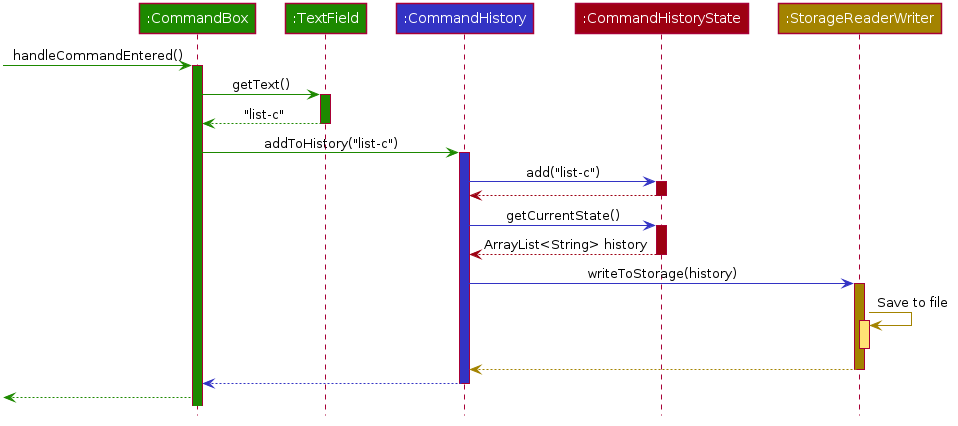

The diagram above was rendered by PlantUML. Its source (embedded in the PNG):
@startuml








skinparam BackgroundColor #FFFFFFF

skinparam Shadowing false

skinparam Class {
    FontColor #FFFFFF
    BorderThickness 1
    BorderColor #FFFFFF
    StereotypeFontColor #FFFFFF
    FontName Arial
}

skinparam Actor {
    BorderColor #000000
    Color #000000
    FontName Arial
}

skinparam Sequence {
    MessageAlign center
    BoxFontSize 15
    BoxPadding 0
    BoxFontColor #FFFFFF
    FontName Arial
}

skinparam Participant {
    FontColor #FFFFFFF
    Padding 20
}

skinparam MinClassWidth 50
skinparam ParticipantPadding 10
skinparam Shadowing false
skinparam DefaultTextAlignment center
skinparam packageStyle Rectangle

hide footbox
hide members
hide circle

Participant ":CommandBox" as commandBox #1D8900
Participant ":TextField" as textField #1D8900
Participant ":CommandHistory" as commandHistory #3333C4
Participant ":CommandHistoryState" as commandHistoryState #9D0012
Participant ":StorageReaderWriter" as storageReaderWriter #A38300

-[#1D8900]> commandBox : handleCommandEntered()
activate commandBox #1D8900

commandBox -[#1D8900]> textField : getText()
activate textField #1D8900

textField -[#1D8900]-> commandBox : "list-c"
deactivate textField

commandBox -[#1D8900]> commandHistory : addToHistory("list-c")
activate commandHistory #3333C4

commandHistory -[#3333C4]> commandHistoryState : add("list-c")
activate commandHistoryState #9D0012

commandHistoryState -[#9D0012]-> commandHistory
deactivate commandHistoryState

commandHistory -[#3333C4]> commandHistoryState : getCurrentState()
activate commandHistoryState #9D0012

commandHistoryState -[#9D0012]-> commandHistory : ArrayList<String> history
deactivate commandHistoryState

commandHistory -[#3333C4]> storageReaderWriter : writeToStorage(history)
activate storageReaderWriter #A38300

storageReaderWriter -[#A38300]> storageReaderWriter : Save to file
activate storageReaderWriter #FFE374
deactivate storageReaderWriter

storageReaderWriter -[#A38300]-> commandHistory
deactivate storageReaderWriter

commandHistory -[#3333C4]-> commandBox
deactivate commandHistory

[<[#1D8900]-- commandBox

@enduml